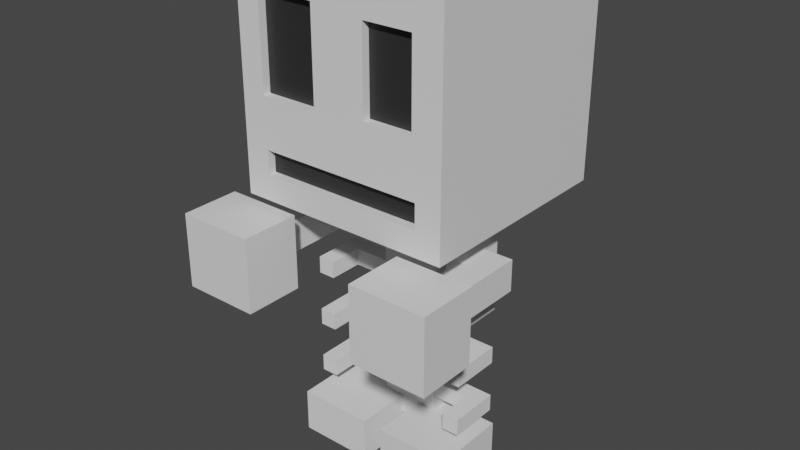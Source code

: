 # Source: Skeleton.blend  (saved by Blender 3.4.6; exported with 4.5.12 LTS)
import bpy
from mathutils import Matrix  # noqa: F401  (used for matrix-valued properties, if any)

bpy.ops.wm.read_factory_settings(use_empty=True)
scene = bpy.context.scene
scene.name = 'Scene'

# ---- collections
col_collection = bpy.data.collections.new('Collection'); scene.collection.children.link(col_collection)

# ---- materials (node trees are filled in below, after node groups)
mat_bone = bpy.data.materials.new('Bone')
mat_bone.use_transparent_shadow = False
mat_face = bpy.data.materials.new('Face')
mat_face.use_transparent_shadow = False

# ---- material node trees
mat_bone.use_nodes = True; mat_bone.node_tree.nodes.clear()
_N = mat_bone.node_tree.nodes; _L = mat_bone.node_tree.links
n0 = _N.new('ShaderNodeBsdfPrincipled'); n0.name = 'Principled BSDF'; n0.location = (10, 300)
n0.distribution = 'GGX'
n0.subsurface_method = 'RANDOM_WALK_SKIN'
n0.inputs[3].default_value = 1.45
n0.inputs[27].default_value = (0.0, 0.0, 0.0, 1.0)
n0.inputs[28].default_value = 1.0
n1 = _N.new('ShaderNodeOutputMaterial'); n1.name = 'Material Output'; n1.location = (300, 300)
_L.new(n0.outputs[0], n1.inputs[0])
n1.is_active_output = True
mat_face.use_nodes = True; mat_face.node_tree.nodes.clear()
_N = mat_face.node_tree.nodes; _L = mat_face.node_tree.links
n0 = _N.new('ShaderNodeBsdfPrincipled'); n0.name = 'Principled BSDF'; n0.location = (10, 300)
n0.distribution = 'GGX'
n0.subsurface_method = 'RANDOM_WALK_SKIN'
n0.inputs[0].default_value = (0.02365, 0.02365, 0.02365, 1.0)
n0.inputs[3].default_value = 1.45
n0.inputs[27].default_value = (0.0, 0.0, 0.0, 1.0)
n0.inputs[28].default_value = 1.0
n1 = _N.new('ShaderNodeOutputMaterial'); n1.name = 'Material Output'; n1.location = (300, 300)
_L.new(n0.outputs[0], n1.inputs[0])
n1.is_active_output = True

# ---- world
world_world = bpy.data.worlds.new('World'); scene.world = world_world
world_world.use_nodes = True; world_world.node_tree.nodes.clear()
_N = world_world.node_tree.nodes; _L = world_world.node_tree.links
n0 = _N.new('ShaderNodeOutputWorld'); n0.name = 'World Output'; n0.location = (300, 300)
n1 = _N.new('ShaderNodeBackground'); n1.name = 'Background'; n1.location = (10, 300)
n1.inputs[0].default_value = (0.05088, 0.05088, 0.05088, 1.0)
_L.new(n1.outputs[0], n0.inputs[0])
n0.is_active_output = True
world_world.color = (0.05088, 0.05088, 0.05088)
world_world.use_sun_shadow = False
world_world.sun_shadow_jitter_overblur = 0.0

# ---- meshes
me_cube = bpy.data.meshes.new('Cube')
me_cube.from_pydata([(0.2841, -1.192, 0.1079), (0.2841, -1.192, -0.1079), (-0.2841, -1.192, 0.1079), (-0.2841, -1.192, -0.1079), (0.2841, 1.192, 0.1079), (0.2841, 1.192, -0.1079), (-0.2841, 1.192, 0.1079), (-0.2841, 1.192, -0.1079)], [], [(0, 4, 6, 2), (3, 2, 6, 7), (7, 6, 4, 5), (5, 1, 3, 7), (1, 0, 2, 3), (5, 4, 0, 1)])
_uv = me_cube.uv_layers.new(name='UVMap')
_uv.uv.foreach_set('vector', [0.625, 0.5, 0.875, 0.5, 0.875, 0.75, 0.625, 0.75, 0.375, 0.75, 0.625, 0.75, 0.625, 1.0, 0.375, 1.0, 0.375, 0.0, 0.625, 0.0, 0.625, 0.25, 0.375, 0.25, 0.125, 0.5, 0.375, 0.5, 0.375, 0.75, 0.125, 0.75, 0.375, 0.5, 0.625, 0.5, 0.625, 0.75, 0.375, 0.75, 0.375, 0.25, 0.625, 0.25, 0.625, 0.5, 0.375, 0.5])
me_cube.materials.append(None)
me_cube.use_mirror_vertex_groups = False
me_cube.update()
me_cube_003 = bpy.data.meshes.new('Cube.003')
me_cube_003.from_pydata([(0.6246, 0.693, 0.4283), (0.6246, 0.693, -0.0509), (0.786, 0.693, 0.4283), (0.786, 0.693, -0.0509), (0.6246, 0.8544, 0.4283), (0.6246, 0.8544, -0.0509), (0.786, 0.8544, 0.4283), (0.786, 0.8544, -0.0509), (0.6246, 0.693, 0.1037), (0.786, 0.693, 0.1037), (0.786, 0.8544, 0.1037), (0.6246, 0.8544, 0.1037), (0.1486, 0.693, -0.0509), (0.1486, 0.8544, -0.0509), (0.1486, 0.693, 0.1037), (0.1486, 0.8544, 0.1037), (0.6246, 0.1897, 0.4283), (0.6246, 0.1897, -0.0509), (0.786, 0.1897, 0.4283), (0.786, 0.1897, -0.0509), (0.6246, 0.3511, 0.4283), (0.6246, 0.3511, -0.0509), (0.786, 0.3511, 0.4283), (0.786, 0.3511, -0.0509), (0.6246, 0.1897, 0.1037), (0.786, 0.1897, 0.1037), (0.786, 0.3511, 0.1037), (0.6246, 0.3511, 0.1037), (0.1486, 0.1897, -0.0509), (0.1486, 0.3511, -0.0509), (0.1486, 0.1897, 0.1037), (0.1486, 0.3511, 0.1037)], [], [(8, 1, 3, 9), (9, 3, 7, 10), (10, 7, 5, 11), (5, 1, 12, 13), (2, 6, 4, 0), (7, 3, 1, 5), (4, 11, 8, 0), (6, 10, 11, 4), (2, 9, 10, 6), (0, 8, 9, 2), (15, 13, 12, 14), (8, 11, 15, 14), (1, 8, 14, 12), (11, 5, 13, 15), (24, 17, 19, 25), (25, 19, 23, 26), (26, 23, 21, 27), (21, 17, 28, 29), (18, 22, 20, 16), (23, 19, 17, 21), (20, 27, 24, 16), (22, 26, 27, 20), (18, 25, 26, 22), (16, 24, 25, 18), (31, 29, 28, 30), (24, 27, 31, 30), (17, 24, 30, 28), (27, 21, 29, 31)])
_uv = me_cube_003.uv_layers.new(name='UVMap')
_uv.uv.foreach_set('vector', [0.5443, 0.0, 0.625, 0.0, 0.625, 0.25, 0.5443, 0.25, 0.5443, 0.25, 0.625, 0.25, 0.625, 0.5, 0.5443, 0.5, 0.5443, 0.5, 0.625, 0.5, 0.625, 0.75, 0.5443, 0.75, 0.625, 0.75, 0.875, 0.75, 0.875, 0.75, 0.625, 0.75, 0.125, 0.5, 0.375, 0.5, 0.375, 0.75, 0.125, 0.75, 0.625, 0.5, 0.875, 0.5, 0.875, 0.75, 0.625, 0.75, 0.375, 0.75, 0.5443, 0.75, 0.5443, 1.0, 0.375, 1.0, 0.375, 0.5, 0.5443, 0.5, 0.5443, 0.75, 0.375, 0.75, 0.375, 0.25, 0.5443, 0.25, 0.5443, 0.5, 0.375, 0.5, 0.375, 0.0, 0.5443, 0.0, 0.5443, 0.25, 0.375, 0.25, 0.5443, 0.75, 0.625, 0.75, 0.625, 1.0, 0.5443, 1.0, 0.5443, 1.0, 0.5443, 0.75, 0.5443, 0.75, 0.5443, 1.0, 0.625, 0.0, 0.5443, 0.0, 0.5443, 0.0, 0.625, 0.0, 0.5443, 0.75, 0.625, 0.75, 0.625, 0.75, 0.5443, 0.75, 0.5443, 0.0, 0.625, 0.0, 0.625, 0.25, 0.5443, 0.25, 0.5443, 0.25, 0.625, 0.25, 0.625, 0.5, 0.5443, 0.5, 0.5443, 0.5, 0.625, 0.5, 0.625, 0.75, 0.5443, 0.75, 0.625, 0.75, 0.875, 0.75, 0.875, 0.75, 0.625, 0.75, 0.125, 0.5, 0.375, 0.5, 0.375, 0.75, 0.125, 0.75, 0.625, 0.5, 0.875, 0.5, 0.875, 0.75, 0.625, 0.75, 0.375, 0.75, 0.5443, 0.75, 0.5443, 1.0, 0.375, 1.0, 0.375, 0.5, 0.5443, 0.5, 0.5443, 0.75, 0.375, 0.75, 0.375, 0.25, 0.5443, 0.25, 0.5443, 0.5, 0.375, 0.5, 0.375, 0.0, 0.5443, 0.0, 0.5443, 0.25, 0.375, 0.25, 0.5443, 0.75, 0.625, 0.75, 0.625, 1.0, 0.5443, 1.0, 0.5443, 1.0, 0.5443, 0.75, 0.5443, 0.75, 0.5443, 1.0, 0.625, 0.0, 0.5443, 0.0, 0.5443, 0.0, 0.625, 0.0, 0.5443, 0.75, 0.625, 0.75, 0.625, 0.75, 0.5443, 0.75])
me_cube_003.materials.append(None)
me_cube_003.update()
me_cube_002 = bpy.data.meshes.new('Cube.002')
me_cube_002.from_pydata([(0.09238, -1.421, -0.07639), (0.09238, -1.006, -0.07639), (0.8076, -1.421, -0.07639), (0.8076, -1.006, -0.07639), (0.09238, -1.421, 0.6389), (0.09238, -1.006, 0.6389), (0.8076, -1.421, 0.6389), (0.8076, -1.006, 0.6389)], [], [(0, 1, 3, 2), (2, 3, 7, 6), (6, 7, 5, 4), (4, 5, 1, 0), (2, 6, 4, 0), (7, 3, 1, 5)])
_uv = me_cube_002.uv_layers.new(name='UVMap')
_uv.uv.foreach_set('vector', [0.375, 0.0, 0.625, 0.0, 0.625, 0.25, 0.375, 0.25, 0.375, 0.25, 0.625, 0.25, 0.625, 0.5, 0.375, 0.5, 0.375, 0.5, 0.625, 0.5, 0.625, 0.75, 0.375, 0.75, 0.375, 0.75, 0.625, 0.75, 0.625, 1.0, 0.375, 1.0, 0.125, 0.5, 0.375, 0.5, 0.375, 0.75, 0.125, 0.75, 0.625, 0.5, 0.875, 0.5, 0.875, 0.75, 0.625, 0.75])
me_cube_002.materials.append(mat_bone)
me_cube_002.update()
me_cube_004 = bpy.data.meshes.new('Cube.004')
me_cube_004.from_pydata([(-1.0, 1.124, -1.0), (-1.0, 3.124, -1.0), (1.0, 1.124, -1.0), (1.0, 3.124, -1.0), (-0.7624, 1.361, 1.0), (-1.0, 3.124, 1.0), (0.7624, 1.361, 1.0), (0.7283, 2.852, 1.0), (-1.0, 1.816, -1.0), (1.0, 1.816, -1.0), (0.7283, 2.088, 1.0), (-0.7624, 1.578, 1.0), (4.371e-08, 1.124, -1.0), (4.371e-08, 3.124, -1.0), (-4.371e-08, 1.361, 1.0), (0.2717, 2.852, 1.0), (0.2717, 2.088, 1.0), (4.371e-08, 1.816, -1.0), (-0.7742, 2.898, 1.0), (-0.7742, 2.042, 1.0), (-0.2258, 2.898, 1.0), (-0.2258, 2.042, 1.0), (-4.371e-08, 3.124, 1.0), (-1.0, 3.124, 1.0), (-1.0, 1.816, 1.0), (-4.371e-08, 1.816, 1.0), (-0.7742, 2.898, 0.3654), (-0.7742, 2.042, 0.3654), (-0.2258, 2.898, 0.3654), (-0.2258, 2.042, 0.3654), (1.0, 3.124, 1.0), (1.0, 1.816, 1.0), (-4.371e-08, 3.124, 1.0), (-4.371e-08, 1.816, 1.0), (1.0, 3.124, 1.0), (0.7624, 1.578, 1.0), (-4.371e-08, 3.124, 1.0), (-4.371e-08, 1.578, 1.0), (0.7283, 2.852, 0.3806), (0.7283, 2.088, 0.3806), (0.2717, 2.852, 0.3806), (0.2717, 2.088, 0.3806), (1.0, 1.816, 1.0), (1.0, 1.124, 1.0), (-4.371e-08, 1.124, 1.0), (-1.0, 1.816, 1.0), (-1.0, 1.124, 1.0), (-4.371e-08, 1.816, 1.0), (-0.7624, 1.361, 0.5324), (0.7624, 1.361, 0.5324), (-0.7624, 1.578, 0.5324), (-2.327e-08, 1.361, 0.5324), (0.7624, 1.578, 0.5324), (-2.327e-08, 1.578, 0.5324), (-0.9116, 1.194, 0.6971), (-0.9116, 3.017, 0.6971), (0.9116, 1.194, 0.6971), (0.9116, 3.017, 0.6971), (-0.9116, 1.194, 0.9262), (-0.9116, 3.017, 0.9262), (0.9116, 1.194, 0.9262), (0.9116, 3.017, 0.9262)], [], [(17, 13, 3, 9), (9, 3, 34, 42), (36, 5, 23, 22), (45, 5, 1, 8), (12, 44, 46, 0), (36, 13, 1, 5), (46, 45, 8, 0), (35, 37, 53, 52), (2, 9, 42, 43), (12, 17, 9, 2), (0, 8, 17, 12), (6, 35, 52, 49), (34, 3, 13, 36), (2, 43, 44, 12), (15, 16, 41, 40), (8, 1, 13, 17), (20, 18, 26, 28), (47, 36, 22, 25), (45, 47, 25, 24), (5, 45, 24, 23), (18, 20, 22, 23), (19, 18, 23, 24), (21, 19, 24, 25), (20, 21, 25, 22), (29, 28, 26, 27), (21, 20, 28, 29), (18, 19, 27, 26), (19, 21, 29, 27), (22, 25, 33, 32), (34, 42, 31, 30), (7, 10, 42, 34), (15, 7, 34, 36), (10, 16, 47, 42), (16, 15, 36, 47), (39, 38, 40, 41), (7, 15, 40, 38), (16, 10, 39, 41), (10, 7, 38, 39), (35, 6, 43, 42), (6, 14, 44, 43), (4, 11, 45, 46), (11, 37, 47, 45), (14, 4, 46, 44), (37, 35, 42, 47), (51, 53, 50, 48), (49, 52, 53, 51), (37, 11, 50, 53), (14, 6, 49, 51), (4, 14, 51, 48), (11, 4, 48, 50), (54, 55, 57, 56), (56, 57, 61, 60), (60, 61, 59, 58), (58, 59, 55, 54), (56, 60, 58, 54), (61, 57, 55, 59)])
me_cube_004.polygons.foreach_set('material_index', [0, 0, 0, 0, 0, 0, 0, 0, 0, 0, 0, 0, 0, 0, 0, 0, 0, 0, 0, 0, 0, 0, 0, 0, 0, 0, 0, 0, 0, 0, 0, 0, 0, 0, 0, 0, 0, 0, 0, 0, 0, 0, 0, 0, 0, 0, 0, 0, 0, 0, 1, 1, 1, 1, 1, 1])
_uv = me_cube_004.uv_layers.new(name='UVMap')
_uv.uv.foreach_set('vector', [0.4615, 0.125, 0.625, 0.125, 0.625, 0.25, 0.4615, 0.25, 0.4615, 0.25, 0.625, 0.25, 0.625, 0.5, 0.4615, 0.5, 0.625, 0.625, 0.625, 0.75, 0.625, 0.75, 0.625, 0.625, 0.4615, 0.75, 0.625, 0.75, 0.625, 1.0, 0.4615, 1.0, 0.125, 0.625, 0.375, 0.625, 0.375, 0.75, 0.125, 0.75, 0.625, 0.625, 0.875, 0.625, 0.875, 0.75, 0.625, 0.75, 0.375, 0.75, 0.4615, 0.75, 0.4615, 1.0, 0.375, 1.0, 0.4318, 0.5297, 0.4318, 0.625, 0.4318, 0.625, 0.4318, 0.5297, 0.375, 0.25, 0.4615, 0.25, 0.4615, 0.5, 0.375, 0.5, 0.375, 0.125, 0.4615, 0.125, 0.4615, 0.25, 0.375, 0.25, 0.375, 0.0, 0.4615, 0.0, 0.4615, 0.125, 0.375, 0.125, 0.4047, 0.5297, 0.4318, 0.5297, 0.4318, 0.5297, 0.4047, 0.5297, 0.625, 0.5, 0.875, 0.5, 0.875, 0.625, 0.625, 0.625, 0.125, 0.5, 0.375, 0.5, 0.375, 0.625, 0.125, 0.625, 0.591, 0.591, 0.4955, 0.591, 0.4955, 0.591, 0.591, 0.591, 0.4615, 0.0, 0.625, 0.0, 0.625, 0.125, 0.4615, 0.125, 0.5968, 0.6532, 0.5968, 0.7218, 0.5968, 0.7218, 0.5968, 0.6532, 0.0, 0.0, 0.0, 0.0, 0.0, 0.0, 0.0, 0.0, 0.4615, 0.75, 0.4615, 0.625, 0.4615, 0.625, 0.4615, 0.75, 0.0, 0.0, 0.0, 0.0, 0.0, 0.0, 0.0, 0.0, 0.5968, 0.7218, 0.5968, 0.6532, 0.625, 0.625, 0.625, 0.75, 0.4898, 0.7218, 0.5968, 0.7218, 0.625, 0.75, 0.4615, 0.75, 0.4898, 0.6532, 0.4898, 0.7218, 0.4615, 0.75, 0.4615, 0.625, 0.5968, 0.6532, 0.4898, 0.6532, 0.4615, 0.625, 0.625, 0.625, 0.4898, 0.6532, 0.5968, 0.6532, 0.5968, 0.7218, 0.4898, 0.7218, 0.4898, 0.6532, 0.5968, 0.6532, 0.5968, 0.6532, 0.4898, 0.6532, 0.5968, 0.7218, 0.4898, 0.7218, 0.4898, 0.7218, 0.5968, 0.7218, 0.4898, 0.7218, 0.4898, 0.6532, 0.4898, 0.6532, 0.4898, 0.7218, 0.0, 0.0, 0.0, 0.0, 0.0, 0.0, 0.0, 0.0, 0.0, 0.0, 0.0, 0.0, 0.0, 0.0, 0.0, 0.0, 0.591, 0.534, 0.4955, 0.534, 0.4615, 0.5, 0.625, 0.5, 0.591, 0.591, 0.591, 0.534, 0.625, 0.5, 0.625, 0.625, 0.4955, 0.534, 0.4955, 0.591, 0.4615, 0.625, 0.4615, 0.5, 0.4955, 0.591, 0.591, 0.591, 0.625, 0.625, 0.4615, 0.625, 0.4955, 0.534, 0.591, 0.534, 0.591, 0.591, 0.4955, 0.591, 0.591, 0.534, 0.591, 0.591, 0.591, 0.591, 0.591, 0.534, 0.4955, 0.591, 0.4955, 0.534, 0.4955, 0.534, 0.4955, 0.591, 0.4955, 0.534, 0.591, 0.534, 0.591, 0.534, 0.4955, 0.534, 0.4318, 0.5297, 0.4047, 0.5297, 0.375, 0.5, 0.4615, 0.5, 0.4047, 0.5297, 0.4047, 0.625, 0.375, 0.625, 0.375, 0.5, 0.4047, 0.7203, 0.4318, 0.7203, 0.4615, 0.75, 0.375, 0.75, 0.4318, 0.7203, 0.4318, 0.625, 0.4615, 0.625, 0.4615, 0.75, 0.4047, 0.625, 0.4047, 0.7203, 0.375, 0.75, 0.375, 0.625, 0.4318, 0.625, 0.4318, 0.5297, 0.4615, 0.5, 0.4615, 0.625, 0.4047, 0.625, 0.4318, 0.625, 0.4318, 0.7203, 0.4047, 0.7203, 0.4047, 0.5297, 0.4318, 0.5297, 0.4318, 0.625, 0.4047, 0.625, 0.4318, 0.625, 0.4318, 0.7203, 0.4318, 0.7203, 0.4318, 0.625, 0.4047, 0.625, 0.4047, 0.5297, 0.4047, 0.5297, 0.4047, 0.625, 0.4047, 0.7203, 0.4047, 0.625, 0.4047, 0.625, 0.4047, 0.7203, 0.4318, 0.7203, 0.4047, 0.7203, 0.4047, 0.7203, 0.4318, 0.7203, 0.375, 0.0, 0.625, 0.0, 0.625, 0.25, 0.375, 0.25, 0.375, 0.25, 0.625, 0.25, 0.625, 0.5, 0.375, 0.5, 0.375, 0.5, 0.625, 0.5, 0.625, 0.75, 0.375, 0.75, 0.375, 0.75, 0.625, 0.75, 0.625, 1.0, 0.375, 1.0, 0.125, 0.5, 0.375, 0.5, 0.375, 0.75, 0.125, 0.75, 0.625, 0.5, 0.875, 0.5, 0.875, 0.75, 0.625, 0.75])
me_cube_004.materials.append(mat_bone)
me_cube_004.materials.append(mat_face)
me_cube_004.materials.append(None)
me_cube_004.update()
me_cube_006 = bpy.data.meshes.new('Cube.006')
me_cube_006.from_pydata([(0.7468, 0.5439, 0.1131), (0.7468, 0.8352, 0.1131), (1.049, 0.5439, 0.1131), (1.049, 0.8352, 0.1131), (0.7468, 0.5439, 1.293), (0.7468, 0.8352, 1.293), (1.049, 0.5439, 1.293), (1.049, 0.8352, 1.293), (0.54, 0.3444, 0.9423), (0.54, 1.035, 0.9423), (1.255, 0.3444, 0.9423), (1.255, 1.035, 0.9423), (0.54, 0.3444, 1.493), (0.54, 1.035, 1.493), (1.255, 0.3444, 1.493), (1.255, 1.035, 1.493)], [], [(0, 1, 3, 2), (2, 3, 7, 6), (6, 7, 5, 4), (4, 5, 1, 0), (2, 6, 4, 0), (7, 3, 1, 5), (8, 9, 11, 10), (10, 11, 15, 14), (14, 15, 13, 12), (12, 13, 9, 8), (10, 14, 12, 8), (15, 11, 9, 13)])
_uv = me_cube_006.uv_layers.new(name='UVMap')
_uv.uv.foreach_set('vector', [0.375, 0.0, 0.625, 0.0, 0.625, 0.25, 0.375, 0.25, 0.375, 0.25, 0.625, 0.25, 0.625, 0.5, 0.375, 0.5, 0.375, 0.5, 0.625, 0.5, 0.625, 0.75, 0.375, 0.75, 0.375, 0.75, 0.625, 0.75, 0.625, 1.0, 0.375, 1.0, 0.125, 0.5, 0.375, 0.5, 0.375, 0.75, 0.125, 0.75, 0.625, 0.5, 0.875, 0.5, 0.875, 0.75, 0.625, 0.75, 0.375, 0.0, 0.625, 0.0, 0.625, 0.25, 0.375, 0.25, 0.375, 0.25, 0.625, 0.25, 0.625, 0.5, 0.375, 0.5, 0.375, 0.5, 0.625, 0.5, 0.625, 0.75, 0.375, 0.75, 0.375, 0.75, 0.625, 0.75, 0.625, 1.0, 0.375, 1.0, 0.125, 0.5, 0.375, 0.5, 0.375, 0.75, 0.125, 0.75, 0.625, 0.5, 0.875, 0.5, 0.875, 0.75, 0.625, 0.75])
me_cube_006.materials.append(mat_bone)
me_cube_006.update()
me_cube_001 = bpy.data.meshes.new('Cube.001')
me_cube_001.from_pydata([(-0.8076, -1.421, -0.07639), (-0.8076, -1.006, -0.07639), (-0.09238, -1.421, -0.07639), (-0.09238, -1.006, -0.07639), (-0.8076, -1.421, 0.6389), (-0.8076, -1.006, 0.6389), (-0.09238, -1.421, 0.6389), (-0.09238, -1.006, 0.6389)], [], [(0, 1, 3, 2), (2, 3, 7, 6), (6, 7, 5, 4), (4, 5, 1, 0), (2, 6, 4, 0), (7, 3, 1, 5)])
_uv = me_cube_001.uv_layers.new(name='UVMap')
_uv.uv.foreach_set('vector', [0.375, 0.0, 0.625, 0.0, 0.625, 0.25, 0.375, 0.25, 0.375, 0.25, 0.625, 0.25, 0.625, 0.5, 0.375, 0.5, 0.375, 0.5, 0.625, 0.5, 0.625, 0.75, 0.375, 0.75, 0.375, 0.75, 0.625, 0.75, 0.625, 1.0, 0.375, 1.0, 0.125, 0.5, 0.375, 0.5, 0.375, 0.75, 0.125, 0.75, 0.625, 0.5, 0.875, 0.5, 0.875, 0.75, 0.625, 0.75])
me_cube_001.update()
me_cube_008 = bpy.data.meshes.new('Cube.008')
me_cube_008.from_pydata([(-1.061, 0.5439, 0.1131), (-1.061, 0.8352, 0.1131), (-0.7594, 0.5439, 0.1131), (-0.7594, 0.8352, 0.1131), (-1.061, 0.5439, 1.293), (-1.061, 0.8352, 1.293), (-0.7594, 0.5439, 1.293), (-0.7594, 0.8352, 1.293), (-1.268, 0.3444, 0.9423), (-1.268, 1.035, 0.9423), (-0.5527, 0.3444, 0.9423), (-0.5527, 1.035, 0.9423), (-1.268, 0.3444, 1.493), (-1.268, 1.035, 1.493), (-0.5527, 0.3444, 1.493), (-0.5527, 1.035, 1.493)], [], [(0, 1, 3, 2), (2, 3, 7, 6), (6, 7, 5, 4), (4, 5, 1, 0), (2, 6, 4, 0), (7, 3, 1, 5), (8, 9, 11, 10), (10, 11, 15, 14), (14, 15, 13, 12), (12, 13, 9, 8), (10, 14, 12, 8), (15, 11, 9, 13)])
_uv = me_cube_008.uv_layers.new(name='UVMap')
_uv.uv.foreach_set('vector', [0.375, 0.0, 0.625, 0.0, 0.625, 0.25, 0.375, 0.25, 0.375, 0.25, 0.625, 0.25, 0.625, 0.5, 0.375, 0.5, 0.375, 0.5, 0.625, 0.5, 0.625, 0.75, 0.375, 0.75, 0.375, 0.75, 0.625, 0.75, 0.625, 1.0, 0.375, 1.0, 0.125, 0.5, 0.375, 0.5, 0.375, 0.75, 0.125, 0.75, 0.625, 0.5, 0.875, 0.5, 0.875, 0.75, 0.625, 0.75, 0.375, 0.0, 0.625, 0.0, 0.625, 0.25, 0.375, 0.25, 0.375, 0.25, 0.625, 0.25, 0.625, 0.5, 0.375, 0.5, 0.375, 0.5, 0.625, 0.5, 0.625, 0.75, 0.375, 0.75, 0.375, 0.75, 0.625, 0.75, 0.625, 1.0, 0.375, 1.0, 0.125, 0.5, 0.375, 0.5, 0.375, 0.75, 0.125, 0.75, 0.625, 0.5, 0.875, 0.5, 0.875, 0.75, 0.625, 0.75])
me_cube_008.materials.append(mat_bone)
me_cube_008.update()

# ---- objects
ob_body = bpy.data.objects.new('Body', me_cube)
ob_bone = bpy.data.objects.new('Bone', me_cube_003)
ob_right_leg = bpy.data.objects.new('Right Leg', me_cube_002)
ob_head = bpy.data.objects.new('Head', me_cube_004)
ob_right_arm = bpy.data.objects.new('Right Arm', me_cube_006)
ob_left_leg = bpy.data.objects.new('Left Leg', me_cube_001)
ob_left_arm = bpy.data.objects.new('Left Arm', me_cube_008)

# ---- transforms, parenting, visibility, modifiers, constraints
ob_body.location = (0.0, 0.0, 0.0)
ob_body.rotation_euler = (1.571, -0.0, 0.0)
ob_body.lock_rotations_4d = False
ob_body.empty_display_type = 'ARROWS'
ob_body.lineart.crease_threshold = 0.0
ob_bone.location = (0.0, 0.0, 0.0)
ob_bone.rotation_euler = (1.571, -0.0, 0.0)
_m = ob_bone.modifiers.new('Mirror', 'MIRROR')
_m.use_axis = (True, True, False)
_m.mirror_object = ob_body
ob_right_leg.location = (0.0, 0.0, 0.0)
ob_right_leg.rotation_euler = (1.571, -0.0, 0.0)
ob_head.location = (0.0, 0.0, 0.0)
ob_head.rotation_euler = (1.571, -0.0, 0.0)
ob_right_arm.location = (0.0, 0.0, 0.0)
ob_right_arm.rotation_euler = (1.571, -0.0, 0.0)
ob_left_leg.location = (0.0, 0.0, 0.0)
ob_left_leg.rotation_euler = (1.571, -0.0, 0.0)
ob_left_arm.location = (0.0, 0.0, 0.0)
ob_left_arm.rotation_euler = (1.571, -0.0, 0.0)

# ---- collection membership
col_collection.objects.link(ob_body)
col_collection.objects.link(ob_bone)
col_collection.objects.link(ob_right_leg)
col_collection.objects.link(ob_head)
col_collection.objects.link(ob_right_arm)
col_collection.objects.link(ob_left_leg)
col_collection.objects.link(ob_left_arm)

# ---- scene / render settings (as saved in the file)
scene.frame_start = 1; scene.frame_end = 250; scene.frame_set(1)
scene.render.engine = 'BLENDER_EEVEE_NEXT'
scene.cycles.sampling_pattern = 'TABULATED_SOBOL'
scene.cycles.use_light_tree = False
scene.view_settings.view_transform = 'Filmic'
bpy.context.view_layer.update()

# ---- added for rendering (the .blend has no active camera and no usable light): camera, sun
cam_auto = bpy.data.cameras.new('AutoCamera')
cam_auto.lens = 50.0
cam_auto.sensor_width = 36.0
cam_auto.clip_end = 1000.0
ob_auto_camera = bpy.data.objects.new('AutoCamera', cam_auto)
scene.collection.objects.link(ob_auto_camera)
ob_auto_camera.location = (5.32787, -6.64757, 5.11845)
ob_auto_camera.rotation_euler = (1.09748, -7.21219e-08, 0.694738)
scene.camera = ob_auto_camera
light_auto_sun = bpy.data.lights.new('AutoSun', 'SUN')
light_auto_sun.energy = 3.0
light_auto_sun.angle = 0.0523599
ob_auto_sun = bpy.data.objects.new('AutoSun', light_auto_sun)
scene.collection.objects.link(ob_auto_sun)
ob_auto_sun.rotation_euler = (0.872665, 0.174533, 0.523599)
bpy.context.view_layer.update()
